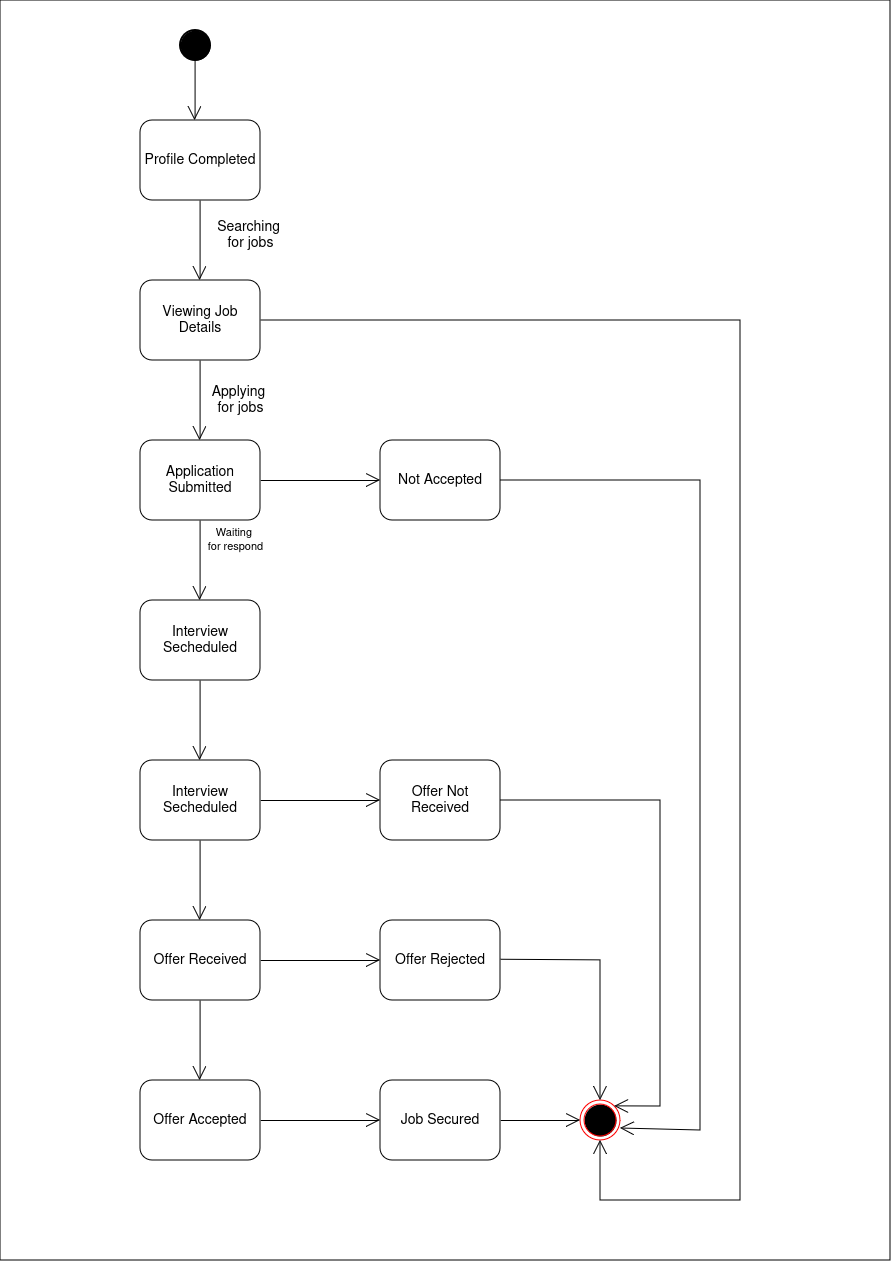

The diagram above was exported from draw.io. Its source (the exported page's mxGraphModel, read from the mxfile embedded in the PNG):
<mxGraphModel dx="2646" dy="1060" grid="1" gridSize="10" guides="1" tooltips="1" connect="1" arrows="1" fold="1" page="1" pageScale="1" pageWidth="827" pageHeight="1169" math="0" shadow="0">
  <root>
    <mxCell id="0" />
    <mxCell id="1" parent="0" />
    <mxCell id="QWdtS5f2Rqn3ezhbilyX-31" value="" style="rounded=0;whiteSpace=wrap;html=1;" parent="1" vertex="1">
      <mxGeometry x="-100" width="890" height="1260" as="geometry" />
    </mxCell>
    <mxCell id="89pvWKoIzA4pd0qGG2sv-6" value="" style="strokeWidth=2;html=1;shape=mxgraph.flowchart.start_1;whiteSpace=wrap;fillColor=#000000;" parent="1" vertex="1">
      <mxGeometry x="80" y="30" width="30" height="30" as="geometry" />
    </mxCell>
    <mxCell id="89pvWKoIzA4pd0qGG2sv-17" value="" style="ellipse;html=1;shape=endState;fillColor=#000000;strokeColor=#ff0000;" parent="1" vertex="1">
      <mxGeometry x="480" y="1100" width="40" height="40" as="geometry" />
    </mxCell>
    <mxCell id="89pvWKoIzA4pd0qGG2sv-22" value="&lt;font style=&quot;font-size: 14px;&quot;&gt;&lt;span style=&quot;background-color: rgb(255, 255, 255);&quot;&gt;Searching&amp;nbsp;&lt;/span&gt;&lt;/font&gt;&lt;div style=&quot;font-size: 14px;&quot;&gt;&lt;font style=&quot;font-size: 14px;&quot;&gt;&lt;span style=&quot;background-color: rgb(255, 255, 255);&quot;&gt;for jobs&lt;/span&gt;&lt;/font&gt;&lt;/div&gt;" style="text;html=1;align=center;verticalAlign=middle;resizable=0;points=[];autosize=1;strokeColor=none;fillColor=none;" parent="1" vertex="1">
      <mxGeometry x="105" y="210" width="90" height="50" as="geometry" />
    </mxCell>
    <mxCell id="89pvWKoIzA4pd0qGG2sv-24" value="" style="endArrow=open;endFill=1;endSize=12;html=1;rounded=0;" parent="1" edge="1">
      <mxGeometry width="160" relative="1" as="geometry">
        <mxPoint x="99.57999999999998" y="830" as="sourcePoint" />
        <mxPoint x="99.57999999999998" y="920" as="targetPoint" />
      </mxGeometry>
    </mxCell>
    <mxCell id="89pvWKoIzA4pd0qGG2sv-26" value="" style="endArrow=open;endFill=1;endSize=12;html=1;rounded=0;" parent="1" edge="1">
      <mxGeometry width="160" relative="1" as="geometry">
        <mxPoint x="99.57999999999998" y="670" as="sourcePoint" />
        <mxPoint x="99.57999999999998" y="760" as="targetPoint" />
      </mxGeometry>
    </mxCell>
    <mxCell id="89pvWKoIzA4pd0qGG2sv-27" value="" style="endArrow=open;endFill=1;endSize=12;html=1;rounded=0;" parent="1" edge="1">
      <mxGeometry width="160" relative="1" as="geometry">
        <mxPoint x="99.58000000000001" y="190" as="sourcePoint" />
        <mxPoint x="99.58000000000001" y="280" as="targetPoint" />
      </mxGeometry>
    </mxCell>
    <mxCell id="89pvWKoIzA4pd0qGG2sv-28" value="" style="endArrow=open;endFill=1;endSize=12;html=1;rounded=0;" parent="1" edge="1">
      <mxGeometry width="160" relative="1" as="geometry">
        <mxPoint x="99.57999999999998" y="350" as="sourcePoint" />
        <mxPoint x="99.57999999999998" y="440" as="targetPoint" />
      </mxGeometry>
    </mxCell>
    <mxCell id="89pvWKoIzA4pd0qGG2sv-29" value="" style="endArrow=open;endFill=1;endSize=12;html=1;rounded=0;" parent="1" edge="1">
      <mxGeometry width="160" relative="1" as="geometry">
        <mxPoint x="99.57999999999998" y="510" as="sourcePoint" />
        <mxPoint x="99.57999999999998" y="600" as="targetPoint" />
      </mxGeometry>
    </mxCell>
    <mxCell id="89pvWKoIzA4pd0qGG2sv-32" value="" style="endArrow=open;endFill=1;endSize=12;html=1;rounded=0;" parent="1" edge="1">
      <mxGeometry width="160" relative="1" as="geometry">
        <mxPoint x="94.58" y="50" as="sourcePoint" />
        <mxPoint x="94.58" y="120" as="targetPoint" />
      </mxGeometry>
    </mxCell>
    <mxCell id="QWdtS5f2Rqn3ezhbilyX-9" value="&lt;font style=&quot;font-size: 14px;&quot;&gt;&lt;span style=&quot;background-color: rgb(255, 255, 255);&quot;&gt;Applying&amp;nbsp;&lt;/span&gt;&lt;/font&gt;&lt;div style=&quot;font-size: 14px;&quot;&gt;&lt;font style=&quot;font-size: 14px;&quot;&gt;&lt;span style=&quot;background-color: rgb(255, 255, 255);&quot;&gt;for jobs&lt;/span&gt;&lt;/font&gt;&lt;/div&gt;" style="text;html=1;align=center;verticalAlign=middle;resizable=0;points=[];autosize=1;strokeColor=none;fillColor=none;" parent="1" vertex="1">
      <mxGeometry x="100" y="375" width="80" height="50" as="geometry" />
    </mxCell>
    <mxCell id="QWdtS5f2Rqn3ezhbilyX-10" value="" style="endArrow=open;endFill=1;endSize=12;html=1;rounded=0;" parent="1" edge="1">
      <mxGeometry width="160" relative="1" as="geometry">
        <mxPoint x="160" y="480" as="sourcePoint" />
        <mxPoint x="280" y="480" as="targetPoint" />
      </mxGeometry>
    </mxCell>
    <mxCell id="QWdtS5f2Rqn3ezhbilyX-11" value="&lt;span style=&quot;font-size: 11px; background-color: rgb(255, 255, 255);&quot;&gt;Waiting&amp;nbsp;&lt;/span&gt;&lt;div&gt;&lt;span style=&quot;font-size: 11px; background-color: rgb(255, 255, 255);&quot;&gt;for respond&lt;/span&gt;&lt;/div&gt;" style="text;html=1;align=center;verticalAlign=middle;resizable=0;points=[];autosize=1;strokeColor=none;fillColor=none;" parent="1" vertex="1">
      <mxGeometry x="95" y="520" width="80" height="40" as="geometry" />
    </mxCell>
    <mxCell id="QWdtS5f2Rqn3ezhbilyX-12" value="" style="endArrow=open;endFill=1;endSize=12;html=1;rounded=0;" parent="1" edge="1">
      <mxGeometry width="160" relative="1" as="geometry">
        <mxPoint x="160" y="1120" as="sourcePoint" />
        <mxPoint x="280" y="1120" as="targetPoint" />
      </mxGeometry>
    </mxCell>
    <mxCell id="QWdtS5f2Rqn3ezhbilyX-13" value="" style="endArrow=open;endFill=1;endSize=12;html=1;rounded=0;" parent="1" edge="1">
      <mxGeometry width="160" relative="1" as="geometry">
        <mxPoint x="160" y="960" as="sourcePoint" />
        <mxPoint x="280" y="960" as="targetPoint" />
      </mxGeometry>
    </mxCell>
    <mxCell id="QWdtS5f2Rqn3ezhbilyX-14" value="" style="endArrow=open;endFill=1;endSize=12;html=1;rounded=0;" parent="1" edge="1">
      <mxGeometry width="160" relative="1" as="geometry">
        <mxPoint x="160" y="800" as="sourcePoint" />
        <mxPoint x="280" y="800" as="targetPoint" />
      </mxGeometry>
    </mxCell>
    <mxCell id="QWdtS5f2Rqn3ezhbilyX-15" value="" style="endArrow=open;endFill=1;endSize=12;html=1;rounded=0;" parent="1" edge="1">
      <mxGeometry width="160" relative="1" as="geometry">
        <mxPoint x="99.57999999999998" y="990" as="sourcePoint" />
        <mxPoint x="99.57999999999998" y="1080" as="targetPoint" />
      </mxGeometry>
    </mxCell>
    <mxCell id="QWdtS5f2Rqn3ezhbilyX-17" value="" style="endArrow=open;endFill=1;endSize=12;html=1;rounded=0;" parent="1" edge="1">
      <mxGeometry width="160" relative="1" as="geometry">
        <mxPoint x="400" y="1120" as="sourcePoint" />
        <mxPoint x="480" y="1120" as="targetPoint" />
      </mxGeometry>
    </mxCell>
    <mxCell id="QWdtS5f2Rqn3ezhbilyX-21" value="" style="endArrow=open;endFill=1;endSize=12;html=1;rounded=0;entryX=0.5;entryY=1;entryDx=0;entryDy=0;" parent="1" target="89pvWKoIzA4pd0qGG2sv-17" edge="1">
      <mxGeometry width="160" relative="1" as="geometry">
        <mxPoint x="160" y="320" as="sourcePoint" />
        <mxPoint x="530" y="1170" as="targetPoint" />
        <Array as="points">
          <mxPoint x="640" y="320" />
          <mxPoint x="640" y="1200" />
          <mxPoint x="500" y="1200" />
        </Array>
      </mxGeometry>
    </mxCell>
    <mxCell id="QWdtS5f2Rqn3ezhbilyX-30" value="" style="endArrow=open;endFill=1;endSize=12;html=1;rounded=0;entryX=0.5;entryY=0;entryDx=0;entryDy=0;" parent="1" target="89pvWKoIzA4pd0qGG2sv-17" edge="1">
      <mxGeometry width="160" relative="1" as="geometry">
        <mxPoint x="400" y="959.37" as="sourcePoint" />
        <mxPoint x="499.86999999999955" y="959.37" as="targetPoint" />
        <Array as="points">
          <mxPoint x="500" y="960" />
        </Array>
      </mxGeometry>
    </mxCell>
    <mxCell id="Lf4hQaqsnnDbMwoiwlL7-1" value="&lt;font style=&quot;font-size: 14px;&quot;&gt;Profile Completed&lt;/font&gt;" style="rounded=1;whiteSpace=wrap;html=1;" parent="1" vertex="1">
      <mxGeometry x="40" y="120" width="120" height="80" as="geometry" />
    </mxCell>
    <mxCell id="Lf4hQaqsnnDbMwoiwlL7-2" value="&lt;font style=&quot;font-size: 14px;&quot;&gt;Viewing Job Details &lt;br&gt;&lt;/font&gt;" style="rounded=1;whiteSpace=wrap;html=1;" parent="1" vertex="1">
      <mxGeometry x="40" y="280" width="120" height="80" as="geometry" />
    </mxCell>
    <mxCell id="Lf4hQaqsnnDbMwoiwlL7-3" value="&lt;font style=&quot;font-size: 14px;&quot;&gt;Application Submitted&lt;/font&gt;" style="rounded=1;whiteSpace=wrap;html=1;" parent="1" vertex="1">
      <mxGeometry x="40" y="440" width="120" height="80" as="geometry" />
    </mxCell>
    <mxCell id="Lf4hQaqsnnDbMwoiwlL7-4" value="&lt;font style=&quot;font-size: 14px;&quot;&gt;Not Accepted&lt;/font&gt;" style="rounded=1;whiteSpace=wrap;html=1;" parent="1" vertex="1">
      <mxGeometry x="280" y="440" width="120" height="80" as="geometry" />
    </mxCell>
    <mxCell id="Lf4hQaqsnnDbMwoiwlL7-5" value="&lt;font style=&quot;font-size: 14px;&quot;&gt;Interview Secheduled&lt;/font&gt;" style="rounded=1;whiteSpace=wrap;html=1;" parent="1" vertex="1">
      <mxGeometry x="40" y="600" width="120" height="80" as="geometry" />
    </mxCell>
    <mxCell id="Lf4hQaqsnnDbMwoiwlL7-6" value="&lt;font style=&quot;font-size: 14px;&quot;&gt;Interview Secheduled&lt;/font&gt;" style="rounded=1;whiteSpace=wrap;html=1;" parent="1" vertex="1">
      <mxGeometry x="40" y="760" width="120" height="80" as="geometry" />
    </mxCell>
    <mxCell id="Lf4hQaqsnnDbMwoiwlL7-7" value="&lt;font style=&quot;font-size: 14px;&quot;&gt;Offer Not Received&lt;/font&gt;" style="rounded=1;whiteSpace=wrap;html=1;" parent="1" vertex="1">
      <mxGeometry x="280" y="760" width="120" height="80" as="geometry" />
    </mxCell>
    <mxCell id="Lf4hQaqsnnDbMwoiwlL7-8" value="&lt;font style=&quot;font-size: 14px;&quot;&gt;Offer Rejected&lt;br&gt;&lt;/font&gt;" style="rounded=1;whiteSpace=wrap;html=1;" parent="1" vertex="1">
      <mxGeometry x="280" y="920" width="120" height="80" as="geometry" />
    </mxCell>
    <mxCell id="Lf4hQaqsnnDbMwoiwlL7-9" value="&lt;font style=&quot;font-size: 14px;&quot;&gt;Job Secured&lt;br&gt;&lt;/font&gt;" style="rounded=1;whiteSpace=wrap;html=1;" parent="1" vertex="1">
      <mxGeometry x="280" y="1080" width="120" height="80" as="geometry" />
    </mxCell>
    <mxCell id="Lf4hQaqsnnDbMwoiwlL7-10" value="&lt;font style=&quot;font-size: 14px;&quot;&gt;Offer Received&lt;/font&gt;" style="rounded=1;whiteSpace=wrap;html=1;" parent="1" vertex="1">
      <mxGeometry x="40" y="920" width="120" height="80" as="geometry" />
    </mxCell>
    <mxCell id="Lf4hQaqsnnDbMwoiwlL7-11" value="&lt;font style=&quot;font-size: 14px;&quot;&gt;Offer Accepted&lt;/font&gt;" style="rounded=1;whiteSpace=wrap;html=1;" parent="1" vertex="1">
      <mxGeometry x="40" y="1080" width="120" height="80" as="geometry" />
    </mxCell>
    <mxCell id="Lf4hQaqsnnDbMwoiwlL7-12" value="" style="endArrow=open;endFill=1;endSize=12;html=1;rounded=0;entryX=1;entryY=0;entryDx=0;entryDy=0;" parent="1" target="89pvWKoIzA4pd0qGG2sv-17" edge="1">
      <mxGeometry width="160" relative="1" as="geometry">
        <mxPoint x="400" y="800" as="sourcePoint" />
        <mxPoint x="540" y="960" as="targetPoint" />
        <Array as="points">
          <mxPoint x="560" y="800" />
          <mxPoint x="560" y="1106" />
        </Array>
      </mxGeometry>
    </mxCell>
    <mxCell id="Lf4hQaqsnnDbMwoiwlL7-13" value="" style="endArrow=open;endFill=1;endSize=12;html=1;rounded=0;entryX=1;entryY=0.7;entryDx=0;entryDy=0;entryPerimeter=0;" parent="1" target="89pvWKoIzA4pd0qGG2sv-17" edge="1">
      <mxGeometry width="160" relative="1" as="geometry">
        <mxPoint x="400" y="480" as="sourcePoint" />
        <mxPoint x="510" y="790" as="targetPoint" />
        <Array as="points">
          <mxPoint x="600" y="480" />
          <mxPoint x="600" y="1130" />
        </Array>
      </mxGeometry>
    </mxCell>
  </root>
</mxGraphModel>